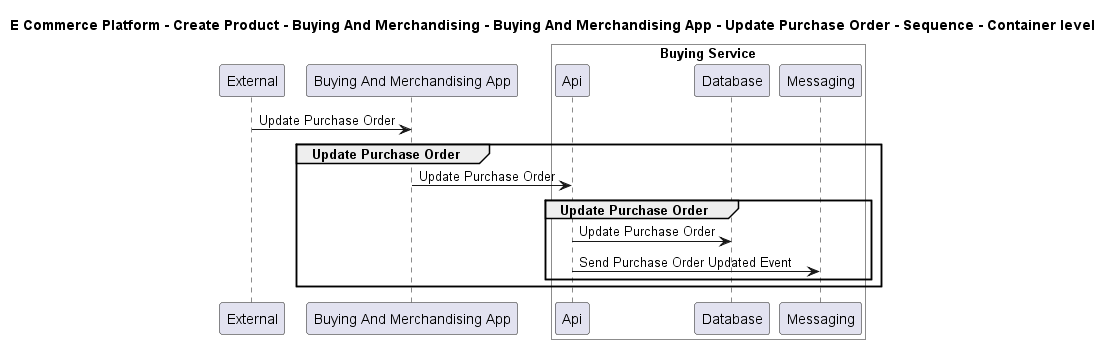

The diagram above was rendered by PlantUML. Its source (embedded in the PNG):
@startuml

title E Commerce Platform - Create Product - Buying And Merchandising - Buying And Merchandising App - Update Purchase Order - Sequence - Container level

participant "External" as C4InterFlow.SoftwareSystems.ExternalSystem
participant "Buying And Merchandising App" as ECommercePlatform.CreateProduct.BuyingAndMerchandising.SoftwareSystems.BuyingAndMerchandisingApp

box "Buying Service" #White
    participant "Api" as ECommercePlatform.CreateProduct.BuyingAndMerchandising.SoftwareSystems.BuyingService.Containers.Api
    participant "Database" as ECommercePlatform.CreateProduct.BuyingAndMerchandising.SoftwareSystems.BuyingService.Containers.Database
    participant "Messaging" as ECommercePlatform.CreateProduct.BuyingAndMerchandising.SoftwareSystems.BuyingService.Containers.Messaging
end box


C4InterFlow.SoftwareSystems.ExternalSystem -> ECommercePlatform.CreateProduct.BuyingAndMerchandising.SoftwareSystems.BuyingAndMerchandisingApp : Update Purchase Order
group Update Purchase Order
ECommercePlatform.CreateProduct.BuyingAndMerchandising.SoftwareSystems.BuyingAndMerchandisingApp -> ECommercePlatform.CreateProduct.BuyingAndMerchandising.SoftwareSystems.BuyingService.Containers.Api : Update Purchase Order
group Update Purchase Order
ECommercePlatform.CreateProduct.BuyingAndMerchandising.SoftwareSystems.BuyingService.Containers.Api -> ECommercePlatform.CreateProduct.BuyingAndMerchandising.SoftwareSystems.BuyingService.Containers.Database : Update Purchase Order
ECommercePlatform.CreateProduct.BuyingAndMerchandising.SoftwareSystems.BuyingService.Containers.Api -> ECommercePlatform.CreateProduct.BuyingAndMerchandising.SoftwareSystems.BuyingService.Containers.Messaging : Send Purchase Order Updated Event
end
end


@enduml